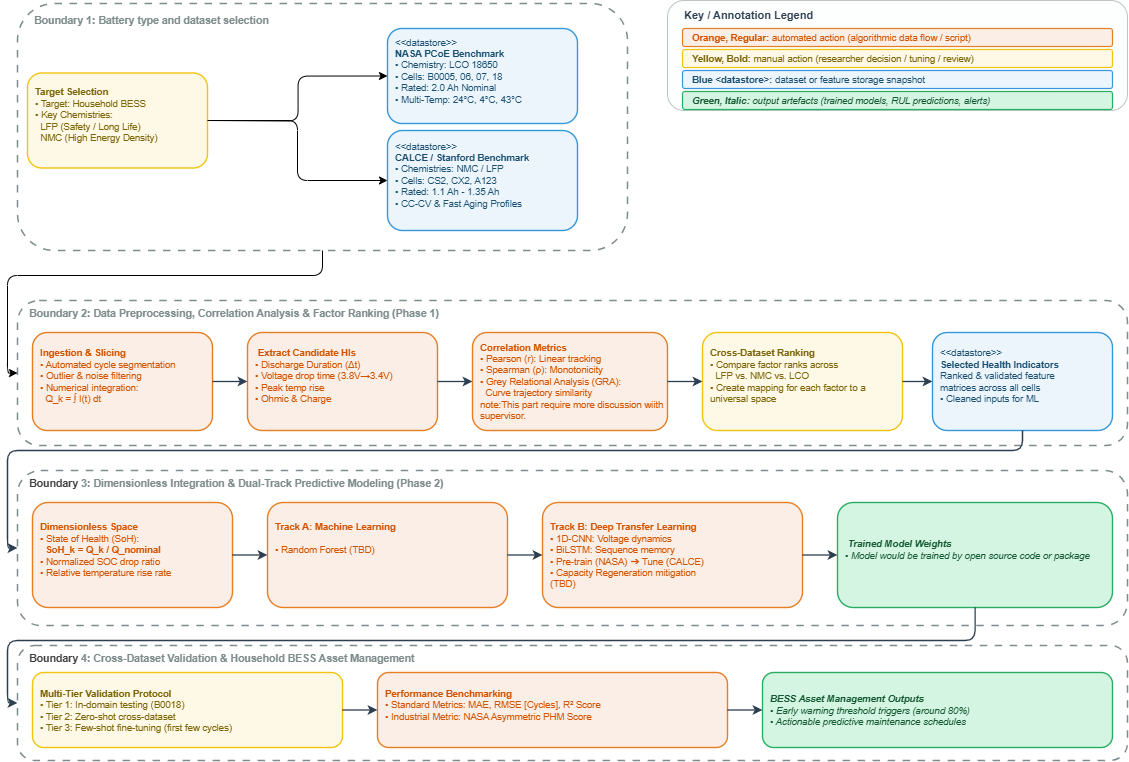

The diagram above was exported from draw.io. Its source (the exported page's mxGraphModel, read from the mxfile embedded in the PNG):
<mxGraphModel dx="1591" dy="871" grid="1" gridSize="10" guides="1" tooltips="1" connect="1" arrows="1" fold="1" page="1" pageScale="1" pageWidth="1300" pageHeight="900" background="#ffffff" math="0" shadow="0">
  <root>
    <mxCell id="0" />
    <mxCell id="1" parent="0" />
    <mxCell id="legend_box" value="" style="rounded=1;whiteSpace=wrap;html=1;fillColor=#fdfefe;strokeColor=#bdc3c7;strokeWidth=1;" parent="1" vertex="1">
      <mxGeometry x="690" y="30" width="460" height="110" as="geometry" />
    </mxCell>
    <mxCell id="legend_title" value="&lt;b&gt;Key / Annotation Legend&lt;/b&gt;" style="text;html=1;strokeColor=none;fillColor=none;align=left;verticalAlign=middle;fontSize=11;fontColor=#2c3e50;" parent="1" vertex="1">
      <mxGeometry x="705" y="35" width="200" height="20" as="geometry" />
    </mxCell>
    <mxCell id="leg_orange" value="&lt;b&gt;Orange, Regular:&lt;/b&gt; automated action (algorithmic data flow / script)" style="rounded=1;whiteSpace=wrap;html=1;fillColor=#fbeee6;strokeColor=#e67e22;strokeWidth=1.2;fontSize=9.5;fontColor=#d35400;align=left;spacingLeft=8;" parent="1" vertex="1">
      <mxGeometry x="705" y="58" width="430" height="18" as="geometry" />
    </mxCell>
    <mxCell id="leg_yellow" value="&lt;b&gt;Yellow, Bold:&lt;/b&gt; manual action (researcher decision / tuning / review)" style="rounded=1;whiteSpace=wrap;html=1;fillColor=#fef9e7;strokeColor=#f1c40f;strokeWidth=1.2;fontSize=9.5;fontColor=#7d6608;align=left;spacingLeft=8;" parent="1" vertex="1">
      <mxGeometry x="705" y="79" width="430" height="18" as="geometry" />
    </mxCell>
    <mxCell id="leg_blue" value="&lt;b&gt;Blue &amp;lt;datastore&amp;gt;:&lt;/b&gt; dataset or feature storage snapshot" style="rounded=1;whiteSpace=wrap;html=1;fillColor=#ebf5fb;strokeColor=#3498db;strokeWidth=1.2;fontSize=9.5;fontColor=#1b4f72;align=left;spacingLeft=8;" parent="1" vertex="1">
      <mxGeometry x="705" y="100" width="430" height="18" as="geometry" />
    </mxCell>
    <mxCell id="leg_green" value="&lt;i&gt;&lt;b&gt;Green, Italic:&lt;/b&gt; output artefacts (trained models, RUL predictions, alerts)&lt;/i&gt;" style="rounded=1;whiteSpace=wrap;html=1;fillColor=#d5f5e3;strokeColor=#27ae60;strokeWidth=1.2;fontSize=9.5;fontColor=#145a32;align=left;spacingLeft=8;" parent="1" vertex="1">
      <mxGeometry x="705" y="121" width="430" height="18" as="geometry" />
    </mxCell>
    <mxCell id="box_b1" value="" style="rounded=1;whiteSpace=wrap;html=1;dashed=1;dashPattern=5 5;fillColor=none;strokeColor=#7f8c8d;strokeWidth=1.5;" parent="1" vertex="1">
      <mxGeometry x="40" y="33" width="610" height="247" as="geometry" />
    </mxCell>
    <mxCell id="title_b1" value="&lt;b&gt;Boundary 1: Battery type and dataset selection&lt;/b&gt;" style="text;html=1;strokeColor=none;fillColor=none;align=left;verticalAlign=middle;fontSize=10.5;fontColor=#7f8c8d;" parent="1" vertex="1">
      <mxGeometry x="55" y="40" width="500" height="20" as="geometry" />
    </mxCell>
    <mxCell id="6" style="edgeStyle=orthogonalEdgeStyle;html=1;entryX=0;entryY=0.5;entryDx=0;entryDy=0;" edge="1" parent="1" target="cell_n2">
      <mxGeometry relative="1" as="geometry">
        <mxPoint x="230" y="150" as="sourcePoint" />
      </mxGeometry>
    </mxCell>
    <mxCell id="cell_n1" value="&lt;b&gt;Target Selection&lt;/b&gt;&lt;br&gt;• Target: Household BESS&lt;br&gt;• Key Chemistries:&lt;br&gt;&amp;nbsp;&amp;nbsp;LFP (Safety / Long Life)&lt;br&gt;&amp;nbsp;&amp;nbsp;NMC (High Energy Density)&lt;div&gt;&lt;br&gt;&lt;/div&gt;" style="rounded=1;whiteSpace=wrap;html=1;fillColor=#fef9e7;strokeColor=#f1c40f;strokeWidth=1.4;fontSize=9.5;fontColor=#7d6608;align=left;spacingLeft=6;" parent="1" vertex="1">
      <mxGeometry x="50" y="102.5" width="180" height="95" as="geometry" />
    </mxCell>
    <mxCell id="cell_n2" value="&amp;lt;&amp;lt;datastore&amp;gt;&amp;gt;&lt;br&gt;&lt;b&gt;NASA PCoE Benchmark&lt;/b&gt;&lt;br&gt;• Chemistry: LCO 18650&lt;br&gt;• Cells: B0005, 06, 07, 18&lt;br&gt;• Rated: 2.0 Ah Nominal&lt;br&gt;• Multi-Temp: 24°C, 4°C, 43°C&lt;div&gt;&lt;br/&gt;&lt;/div&gt;" style="rounded=1;whiteSpace=wrap;html=1;fillColor=#ebf5fb;strokeColor=#3498db;strokeWidth=1.4;fontSize=9.5;fontColor=#1b4f72;align=left;spacingLeft=6;" parent="1" vertex="1">
      <mxGeometry x="410" y="58" width="190" height="95" as="geometry" />
    </mxCell>
    <mxCell id="cell_n3" value="&amp;lt;&amp;lt;datastore&amp;gt;&amp;gt;&lt;br&gt;&lt;b&gt;CALCE / Stanford Benchmark&lt;/b&gt;&lt;br&gt;• Chemistries: NMC / LFP&lt;br&gt;• Cells: CS2, CX2, A123&lt;br&gt;• Rated: 1.1 Ah - 1.35 Ah&lt;br&gt;• CC-CV &amp;amp; Fast Aging Profiles&lt;div&gt;&lt;br/&gt;&lt;/div&gt;" style="rounded=1;whiteSpace=wrap;html=1;fillColor=#ebf5fb;strokeColor=#3498db;strokeWidth=1.4;fontSize=9.5;fontColor=#1b4f72;align=left;spacingLeft=6;" parent="1" vertex="1">
      <mxGeometry x="410" y="160" width="190" height="100" as="geometry" />
    </mxCell>
    <mxCell id="box_b2" value="" style="rounded=1;whiteSpace=wrap;html=1;dashed=1;dashPattern=5 5;fillColor=none;strokeColor=#7f8c8d;strokeWidth=1.5;" parent="1" vertex="1">
      <mxGeometry x="40" y="330" width="1110" height="145" as="geometry" />
    </mxCell>
    <mxCell id="title_b2" value="&lt;b&gt;Boundary 2: Data Preprocessing, Correlation Analysis &amp;amp; Factor Ranking (Phase 1)&lt;/b&gt;" style="text;html=1;strokeColor=none;fillColor=none;align=left;verticalAlign=middle;fontSize=10.5;fontColor=#7f8c8d;" parent="1" vertex="1">
      <mxGeometry x="50" y="333" width="600" height="20" as="geometry" />
    </mxCell>
    <mxCell id="cell_n4" value="&lt;b&gt;Ingestion &amp;amp; Slicing&lt;/b&gt;&lt;br&gt;• Automated cycle segmentation&lt;br&gt;• Outlier &amp;amp; noise filtering&lt;br&gt;• Numerical integration:&lt;br&gt;&amp;nbsp;&amp;nbsp;Q_k = ∫ I(t) dt&lt;div&gt;&lt;br/&gt;&lt;/div&gt;" style="rounded=1;whiteSpace=wrap;html=1;fillColor=#fbeee6;strokeColor=#e67e22;strokeWidth=1.4;fontSize=9.5;fontColor=#d35400;align=left;spacingLeft=6;" parent="1" vertex="1">
      <mxGeometry x="55" y="362" width="180" height="98" as="geometry" />
    </mxCell>
    <mxCell id="cell_n5" value="&lt;b&gt;&amp;nbsp;Extract Candidate HIs&lt;/b&gt;&lt;br&gt;• Discharge Duration (Δt)&lt;br&gt;• Voltage drop time (3.8V→3.4V)&lt;br&gt;• Peak temp rise&amp;nbsp;&lt;br&gt;• Ohmic &amp;amp; Charge&lt;div&gt;&lt;br&gt;&lt;/div&gt;" style="rounded=1;whiteSpace=wrap;html=1;fillColor=#fbeee6;strokeColor=#e67e22;strokeWidth=1.4;fontSize=9.5;fontColor=#d35400;align=left;spacingLeft=6;" parent="1" vertex="1">
      <mxGeometry x="270" y="362" width="190" height="98" as="geometry" />
    </mxCell>
    <mxCell id="cell_n6" value="&lt;b&gt;Correlation Metrics&lt;/b&gt;&lt;br&gt;• Pearson (r): Linear tracking&lt;br&gt;• Spearman (ρ): Monotonicity&lt;br&gt;• Grey Relational Analysis (GRA):&lt;br&gt;&amp;nbsp;&amp;nbsp;Curve trajectory similarity&lt;div&gt;&lt;span style=&quot;color: rgb(211, 84, 0);&quot;&gt;note:This part require more discussion wiith supervisor.&lt;/span&gt;&lt;/div&gt;" style="rounded=1;whiteSpace=wrap;html=1;fillColor=#fbeee6;strokeColor=#e67e22;strokeWidth=1.4;fontSize=9.5;fontColor=#d35400;align=left;spacingLeft=6;" parent="1" vertex="1">
      <mxGeometry x="495" y="362" width="195" height="98" as="geometry" />
    </mxCell>
    <mxCell id="cell_n7" value="&lt;b&gt;Cross-Dataset Ranking&lt;/b&gt;&lt;br&gt;• Compare factor ranks across&lt;br&gt;&amp;nbsp;&amp;nbsp;LFP vs. NMC vs. LCO&lt;br&gt;• Create mapping for each factor to a universal space&lt;br&gt;&lt;div&gt;&lt;br&gt;&lt;/div&gt;" style="rounded=1;whiteSpace=wrap;html=1;fillColor=#fef9e7;strokeColor=#f1c40f;strokeWidth=1.4;fontSize=9.5;fontColor=#7d6608;align=left;spacingLeft=6;" parent="1" vertex="1">
      <mxGeometry x="725" y="362" width="200" height="98" as="geometry" />
    </mxCell>
    <mxCell id="cell_n8" value="&amp;lt;&amp;lt;datastore&amp;gt;&amp;gt;&lt;br&gt;&lt;b&gt;Selected Health Indicators&lt;/b&gt;&lt;br&gt;Ranked &amp;amp; validated feature&lt;br&gt;matrices across all cells&lt;br&gt;• Cleaned inputs for ML&lt;div&gt;&lt;br/&gt;&lt;/div&gt;" style="rounded=1;whiteSpace=wrap;html=1;fillColor=#ebf5fb;strokeColor=#3498db;strokeWidth=1.4;fontSize=9.5;fontColor=#1b4f72;align=left;spacingLeft=6;" parent="1" vertex="1">
      <mxGeometry x="955" y="362" width="180" height="98" as="geometry" />
    </mxCell>
    <mxCell id="edge_4_5" style="edgeStyle=orthogonalEdgeStyle;strokeColor=#2c3e50;strokeWidth=1.3;endArrow=classic;endFill=1;" parent="1" source="cell_n4" target="cell_n5" edge="1">
      <mxGeometry relative="1" as="geometry" />
    </mxCell>
    <mxCell id="edge_5_6" style="edgeStyle=orthogonalEdgeStyle;strokeColor=#2c3e50;strokeWidth=1.3;endArrow=classic;endFill=1;" parent="1" source="cell_n5" target="cell_n6" edge="1">
      <mxGeometry relative="1" as="geometry" />
    </mxCell>
    <mxCell id="edge_6_7" style="edgeStyle=orthogonalEdgeStyle;strokeColor=#2c3e50;strokeWidth=1.3;endArrow=classic;endFill=1;" parent="1" source="cell_n6" target="cell_n7" edge="1">
      <mxGeometry relative="1" as="geometry" />
    </mxCell>
    <mxCell id="edge_7_8" style="edgeStyle=orthogonalEdgeStyle;strokeColor=#2c3e50;strokeWidth=1.3;endArrow=classic;endFill=1;" parent="1" source="cell_n7" target="cell_n8" edge="1">
      <mxGeometry relative="1" as="geometry" />
    </mxCell>
    <mxCell id="box_b3" value="" style="rounded=1;whiteSpace=wrap;html=1;dashed=1;dashPattern=5 5;fillColor=none;strokeColor=#7f8c8d;strokeWidth=1.5;" parent="1" vertex="1">
      <mxGeometry x="40" y="500" width="1110" height="155" as="geometry" />
    </mxCell>
    <mxCell id="title_b3" value="&lt;b style=&quot;color: rgb(63, 63, 63); scrollbar-color: rgb(226, 226, 226) rgb(251, 251, 251);&quot;&gt;Boundary&lt;/b&gt;&lt;b&gt;&amp;nbsp;3: Dimensionless Integration &amp;amp; Dual-Track Predictive Modeling (Phase 2)&lt;/b&gt;" style="text;html=1;strokeColor=none;fillColor=none;align=left;verticalAlign=middle;fontSize=10.5;fontColor=#7f8c8d;" parent="1" vertex="1">
      <mxGeometry x="50" y="503" width="600" height="20" as="geometry" />
    </mxCell>
    <mxCell id="cell_n9" value="&lt;b&gt;Dimensionless Space&lt;/b&gt;&lt;br&gt;• State of Health (SoH):&lt;br&gt;&amp;nbsp;&amp;nbsp;&lt;b&gt;SoH_k = Q_k / Q_nominal&lt;/b&gt;&lt;br&gt;• Normalized SOC drop ratio&lt;br&gt;• Relative temperature rise rate&lt;div&gt;&lt;br/&gt;&lt;/div&gt;" style="rounded=1;whiteSpace=wrap;html=1;fillColor=#fbeee6;strokeColor=#e67e22;strokeWidth=1.4;fontSize=9.5;fontColor=#d35400;align=left;spacingLeft=6;" parent="1" vertex="1">
      <mxGeometry x="55" y="532" width="200" height="105" as="geometry" />
    </mxCell>
    <mxCell id="cell_n10" value="&lt;b&gt;Track A: Machine Learning&lt;/b&gt;&lt;br&gt;&lt;br&gt;• Random Forest (TBD)&amp;nbsp;&lt;div&gt;&lt;span style=&quot;color: rgb(211, 84, 0);&quot;&gt;&amp;nbsp;&amp;nbsp;&lt;/span&gt;&lt;font color=&quot;#d35400&quot;&gt;&lt;br&gt;&lt;/font&gt;&lt;div&gt;&lt;br&gt;&lt;div&gt;&lt;br&gt;&lt;/div&gt;&lt;/div&gt;&lt;/div&gt;" style="rounded=1;whiteSpace=wrap;html=1;fillColor=#fbeee6;strokeColor=#e67e22;strokeWidth=1.4;fontSize=9.5;fontColor=#d35400;align=left;spacingLeft=6;" parent="1" vertex="1">
      <mxGeometry x="290" y="532" width="240" height="105" as="geometry" />
    </mxCell>
    <mxCell id="cell_n11" value="&lt;b&gt;Track B: Deep Transfer Learning&lt;/b&gt;&lt;br&gt;• 1D-CNN: Voltage dynamics&lt;br&gt;• BiLSTM: Sequence memory&lt;br&gt;• Pre-train (NASA) ➔ Tune (CALCE)&lt;br&gt;• Capacity Regeneration mitigation&lt;div&gt;&lt;span style=&quot;color: rgb(211, 84, 0);&quot;&gt;(TBD)&amp;nbsp;&lt;/span&gt;&lt;/div&gt;" style="rounded=1;whiteSpace=wrap;html=1;fillColor=#fbeee6;strokeColor=#e67e22;strokeWidth=1.4;fontSize=9.5;fontColor=#d35400;align=left;spacingLeft=6;" parent="1" vertex="1">
      <mxGeometry x="565" y="532" width="260" height="105" as="geometry" />
    </mxCell>
    <mxCell id="cell_n12" value="&lt;i&gt;&lt;b&gt;&amp;nbsp;Trained Model Weights&lt;/b&gt;&lt;br&gt;• Model would be trained by open source code or package&lt;br&gt;&lt;br&gt;&lt;/i&gt;" style="rounded=1;whiteSpace=wrap;html=1;fillColor=#d5f5e3;strokeColor=#27ae60;strokeWidth=1.4;fontSize=9.5;fontColor=#145a32;align=left;spacingLeft=6;" parent="1" vertex="1">
      <mxGeometry x="860" y="532" width="275" height="105" as="geometry" />
    </mxCell>
    <mxCell id="edge_9_10" style="edgeStyle=orthogonalEdgeStyle;strokeColor=#2c3e50;strokeWidth=1.3;endArrow=classic;endFill=1;" parent="1" source="cell_n9" target="cell_n10" edge="1">
      <mxGeometry relative="1" as="geometry" />
    </mxCell>
    <mxCell id="edge_10_11" style="edgeStyle=orthogonalEdgeStyle;strokeColor=#2c3e50;strokeWidth=1.3;endArrow=classic;endFill=1;" parent="1" source="cell_n10" target="cell_n11" edge="1">
      <mxGeometry relative="1" as="geometry" />
    </mxCell>
    <mxCell id="edge_11_12" style="edgeStyle=orthogonalEdgeStyle;strokeColor=#2c3e50;strokeWidth=1.3;endArrow=classic;endFill=1;" parent="1" source="cell_n11" target="cell_n12" edge="1">
      <mxGeometry relative="1" as="geometry" />
    </mxCell>
    <mxCell id="edge_B2_B3" style="edgeStyle=orthogonalEdgeStyle;strokeColor=#2c3e50;strokeWidth=1.3;endArrow=classic;endFill=1;entryX=0;entryY=0.5;entryDx=0;entryDy=0;" parent="1" source="cell_n8" target="box_b3" edge="1">
      <mxGeometry relative="1" as="geometry" />
    </mxCell>
    <mxCell id="box_b4" value="" style="rounded=1;whiteSpace=wrap;html=1;dashed=1;dashPattern=5 5;fillColor=none;strokeColor=#7f8c8d;strokeWidth=1.5;" parent="1" vertex="1">
      <mxGeometry x="40" y="675" width="1110" height="115" as="geometry" />
    </mxCell>
    <mxCell id="title_b4" value="&lt;b style=&quot;color: rgb(63, 63, 63); scrollbar-color: rgb(226, 226, 226) rgb(251, 251, 251);&quot;&gt;Boundary&lt;/b&gt;&lt;b&gt;&amp;nbsp;4: Cross-Dataset Validation &amp;amp; Household BESS Asset Management&lt;/b&gt;" style="text;html=1;strokeColor=none;fillColor=none;align=left;verticalAlign=middle;fontSize=10.5;fontColor=#7f8c8d;" parent="1" vertex="1">
      <mxGeometry x="50" y="678" width="600" height="20" as="geometry" />
    </mxCell>
    <mxCell id="cell_n13" value="&lt;b&gt;Multi-Tier Validation Protocol&lt;/b&gt;&lt;br&gt;• Tier 1: In-domain testing (B0018)&lt;br&gt;• Tier 2: Zero-shot cross-dataset&lt;br&gt;• Tier 3: Few-shot fine-tuning (first few cycles)" style="rounded=1;whiteSpace=wrap;html=1;fillColor=#fef9e7;strokeColor=#f1c40f;strokeWidth=1.4;fontSize=9.5;fontColor=#7d6608;align=left;spacingLeft=6;" parent="1" vertex="1">
      <mxGeometry x="55" y="702" width="310" height="75" as="geometry" />
    </mxCell>
    <mxCell id="cell_n14" value="&lt;b&gt;Performance Benchmarking&lt;/b&gt;&lt;br&gt;• Standard Metrics: MAE, RMSE [Cycles], R² Score&lt;br&gt;• Industrial Metric: NASA Asymmetric PHM Score&lt;br&gt;&amp;nbsp;" style="rounded=1;whiteSpace=wrap;html=1;fillColor=#fbeee6;strokeColor=#e67e22;strokeWidth=1.4;fontSize=9.5;fontColor=#d35400;align=left;spacingLeft=6;" parent="1" vertex="1">
      <mxGeometry x="400" y="702" width="350" height="75" as="geometry" />
    </mxCell>
    <mxCell id="cell_n15" value="&lt;i&gt;&lt;b&gt;BESS Asset Management Outputs&lt;/b&gt;&lt;br&gt;• Early warning threshold triggers (around 80%)&lt;br&gt;• Actionable predictive maintenance schedules&lt;/i&gt;" style="rounded=1;whiteSpace=wrap;html=1;fillColor=#d5f5e3;strokeColor=#27ae60;strokeWidth=1.4;fontSize=9.5;fontColor=#145a32;align=left;spacingLeft=6;" parent="1" vertex="1">
      <mxGeometry x="785" y="702" width="350" height="75" as="geometry" />
    </mxCell>
    <mxCell id="edge_13_14" style="edgeStyle=orthogonalEdgeStyle;strokeColor=#2c3e50;strokeWidth=1.3;endArrow=classic;endFill=1;" parent="1" source="cell_n13" target="cell_n14" edge="1">
      <mxGeometry relative="1" as="geometry" />
    </mxCell>
    <mxCell id="edge_14_15" style="edgeStyle=orthogonalEdgeStyle;strokeColor=#2c3e50;strokeWidth=1.3;endArrow=classic;endFill=1;" parent="1" source="cell_n14" target="cell_n15" edge="1">
      <mxGeometry relative="1" as="geometry" />
    </mxCell>
    <mxCell id="edge_B3_B4" style="edgeStyle=orthogonalEdgeStyle;strokeColor=#2c3e50;strokeWidth=1.3;endArrow=classic;endFill=1;entryX=0;entryY=0.5;entryDx=0;entryDy=0;" parent="1" source="cell_n12" target="box_b4" edge="1">
      <mxGeometry relative="1" as="geometry">
        <Array as="points">
          <mxPoint x="998" y="670" />
          <mxPoint x="30" y="670" />
          <mxPoint x="30" y="733" />
        </Array>
      </mxGeometry>
    </mxCell>
    <mxCell id="3" style="edgeStyle=orthogonalEdgeStyle;html=1;exitX=1;exitY=0.5;exitDx=0;exitDy=0;entryX=0;entryY=0.5;entryDx=0;entryDy=0;" edge="1" parent="1" source="cell_n1" target="cell_n3">
      <mxGeometry relative="1" as="geometry">
        <mxPoint x="240" y="160" as="sourcePoint" />
        <mxPoint x="420" y="118.5" as="targetPoint" />
        <Array as="points">
          <mxPoint x="320" y="150" />
          <mxPoint x="320" y="210" />
        </Array>
      </mxGeometry>
    </mxCell>
    <mxCell id="4" style="edgeStyle=orthogonalEdgeStyle;html=1;exitX=0.5;exitY=1;exitDx=0;exitDy=0;entryX=0;entryY=0.5;entryDx=0;entryDy=0;" edge="1" parent="1" source="box_b1" target="box_b2">
      <mxGeometry relative="1" as="geometry">
        <mxPoint x="250" y="170" as="sourcePoint" />
        <mxPoint x="50" y="410" as="targetPoint" />
      </mxGeometry>
    </mxCell>
  </root>
</mxGraphModel>